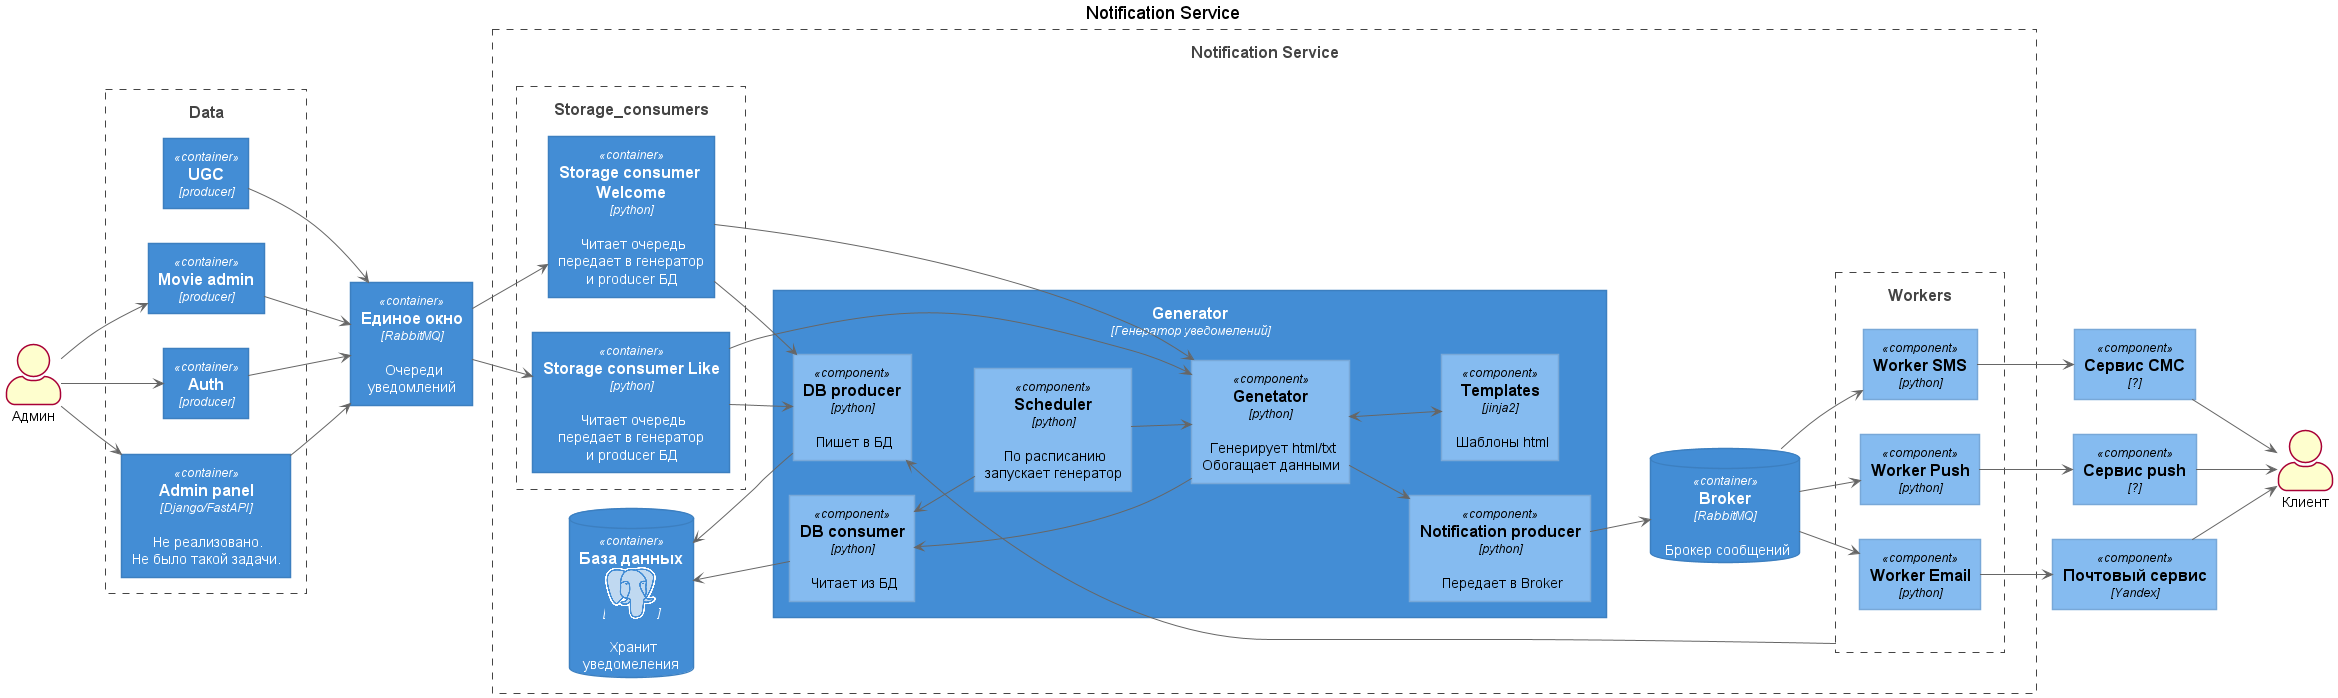

The diagram above was rendered by PlantUML. Its source (embedded in the PNG):
@startuml
!include <logos/postgresql.puml>
!include <logos/python.puml>
!include <logos/nginx.puml>

!include <c4/C4_Component.puml>

title Notification Service

LAYOUT_LANDSCAPE()


actor Клиент as Client
actor Админ as Admin

Boundary(sources, "Data"){
    Container(ugc_ns, "UGC", "producer")
    Container(admin_django, "Admin panel", "Django/FastAPI", "Не реализовано.\nНе было такой задачи.")
    Container(movies_admin, "Movie admin", 'producer')
    Container(auth_ns, "Auth", "producer")



    }

Component(mail, "Почтовый сервис", "Yandex")
Component(sms, "Сервис СМС", "?")
Component(push, "Сервис push", "?")


Container(rabbit_1, "Единое окно", "RabbitMQ", "Очереди\nуведомлений")

Boundary(notification, "Notification Service") {

    Boundary(storage_consumers, "Storage_consumers") {
        Container(storage_consumer_1, "Storage consumer Welcome", "python", "Читает очередь\nпередает в генератор\nи producer БД")
        Container(storage_consumer_2, "Storage consumer Like", "python", "Читает очередь\nпередает в генератор\nи producer БД")
    }


    Container(db_consumer_ns, "Generator", "Генератор уведомелений"){
       Component(notification_producer, "Notification producer", "python", 'Передает в Broker')
       Component(db_consumer, "DB consumer", "python", 'Читает из БД')
       Component(db_producer, "DB producer", "python", 'Пишет в БД')
       Component(template, "Templates", "jinja2", 'Шаблоны html')
       Component(generator, "Genetator", "python", 'Генерирует html/txt\nОбогащает данными')
       Component(scheduler, "Scheduler", "python", "По расписанию\nзапускает генератор")
    }

    ContainerDb(broker, "Broker", "RabbitMQ", "Брокер сообщений")
    ContainerDb(postgresql_ns, "База данных", "<$postgresql>", "Хранит\nуведомеления" )

    Boundary(workers, "Workers") {
        Component(worker_em_ns, "Worker Email", "python")
        Component(worker_sms_ns, "Worker SMS", "python")
        Component(worker_push_ns, "Worker Push", "python")
    }

    rabbit_1 --> storage_consumer_1
    rabbit_1 --> storage_consumer_2
    storage_consumer_1 --> db_producer
    storage_consumer_2 --> db_producer
    
    postgresql_ns <-- db_producer
    postgresql_ns <-- db_consumer

    storage_consumer_1 --> generator
    storage_consumer_2 --> generator


    db_consumer <-- scheduler
    generator <--> template
    scheduler --> generator


    broker --> worker_em_ns
    broker --> worker_sms_ns
    broker --> worker_push_ns
    notification_producer --> broker
    db_consumer <-- generator
    generator --> notification_producer
    

    worker_em_ns --> mail
    worker_sms_ns --> sms
    worker_push_ns --> push
}

Admin --> admin_django
Admin --> movies_admin
Admin --> auth_ns

auth_ns --> rabbit_1
ugc_ns --> rabbit_1
movies_admin --> rabbit_1
admin_django --> rabbit_1

mail --> Client
sms --> Client
push --> Client

db_producer <-- workers

@enduml